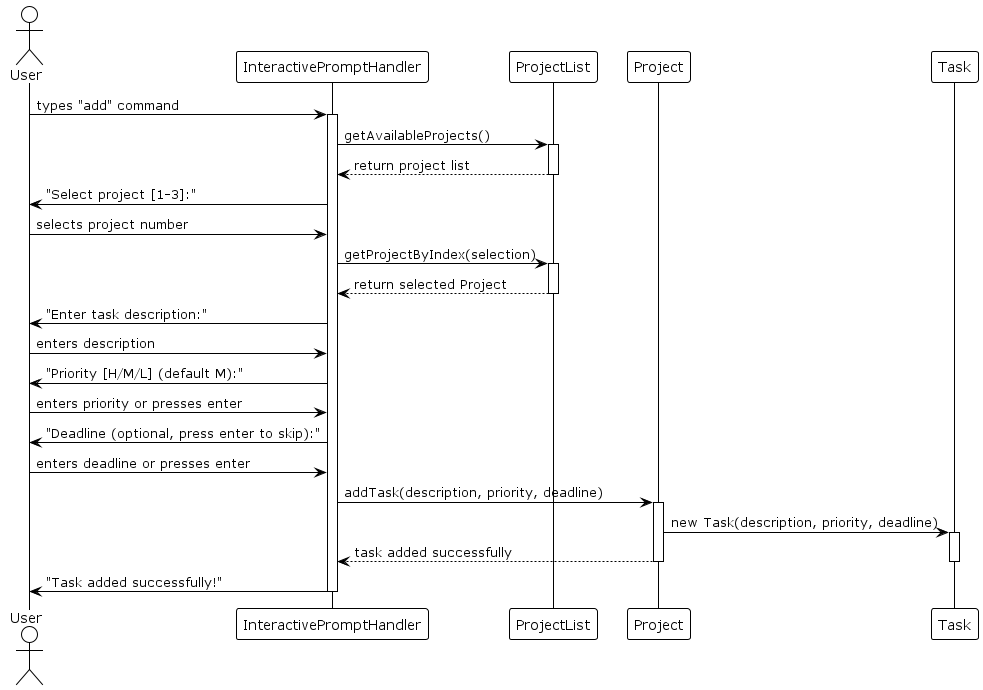

The diagram above was rendered by PlantUML. Its source (embedded in the PNG):
@startuml Add Command Sequence Diagram
!theme plain
skinparam classAttributeIconSize 0
hide stereotype

actor User
participant InteractivePromptHandler
participant ProjectList
participant Project
participant Task

User -> InteractivePromptHandler: types "add" command
activate InteractivePromptHandler
InteractivePromptHandler -> ProjectList: getAvailableProjects()
activate ProjectList
ProjectList --> InteractivePromptHandler: return project list
deactivate ProjectList
InteractivePromptHandler -> User: "Select project [1-3]:"

User -> InteractivePromptHandler: selects project number
InteractivePromptHandler -> ProjectList: getProjectByIndex(selection)
activate ProjectList
ProjectList --> InteractivePromptHandler: return selected Project
deactivate ProjectList

InteractivePromptHandler -> User: "Enter task description:"
User -> InteractivePromptHandler: enters description

InteractivePromptHandler -> User: "Priority [H/M/L] (default M):"
User -> InteractivePromptHandler: enters priority or presses enter

InteractivePromptHandler -> User: "Deadline (optional, press enter to skip):"
User -> InteractivePromptHandler: enters deadline or presses enter

InteractivePromptHandler -> Project: addTask(description, priority, deadline)
activate Project
Project -> Task: new Task(description, priority, deadline)
activate Task
Project --> InteractivePromptHandler: task added successfully
deactivate Project
deactivate Task

InteractivePromptHandler -> User: "Task added successfully!"
deactivate InteractivePromptHandler

@enduml